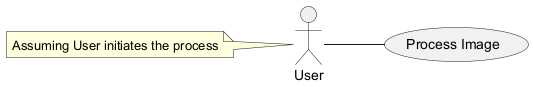

The diagram above was rendered by PlantUML. Its source (embedded in the PNG):
@startuml
left to right direction
actor User
usecase "Process Image" as ProcessImage
User -- ProcessImage
note left of User: Assuming User initiates the process
@enduml